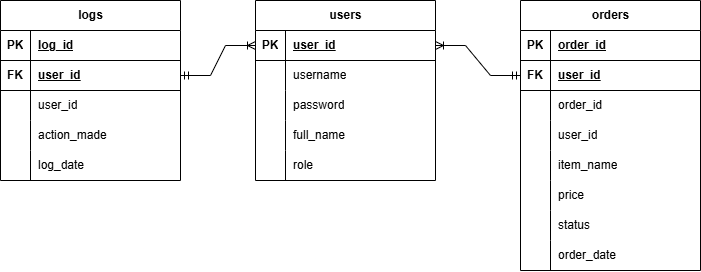

The diagram above was exported from draw.io. Its source (the exported page's mxGraphModel, read from the mxfile embedded in the PNG):
<mxGraphModel dx="1215" dy="718" grid="1" gridSize="10" guides="1" tooltips="1" connect="1" arrows="1" fold="1" page="1" pageScale="1" pageWidth="850" pageHeight="1100" math="0" shadow="0">
  <root>
    <mxCell id="0" />
    <mxCell id="1" parent="0" />
    <mxCell id="zOFraSwjQGKSw5V_CiwH-1" parent="1" style="shape=table;startSize=30;container=1;collapsible=1;childLayout=tableLayout;fixedRows=1;rowLines=0;fontStyle=1;align=center;resizeLast=1;html=1;" value="users" vertex="1">
      <mxGeometry height="180" width="180" x="335" y="120" as="geometry" />
    </mxCell>
    <mxCell id="zOFraSwjQGKSw5V_CiwH-2" parent="zOFraSwjQGKSw5V_CiwH-1" style="shape=tableRow;horizontal=0;startSize=0;swimlaneHead=0;swimlaneBody=0;fillColor=none;collapsible=0;dropTarget=0;points=[[0,0.5],[1,0.5]];portConstraint=eastwest;top=0;left=0;right=0;bottom=1;" value="" vertex="1">
      <mxGeometry height="30" width="180" y="30" as="geometry" />
    </mxCell>
    <mxCell id="zOFraSwjQGKSw5V_CiwH-3" parent="zOFraSwjQGKSw5V_CiwH-2" style="shape=partialRectangle;connectable=0;fillColor=none;top=0;left=0;bottom=0;right=0;fontStyle=1;overflow=hidden;whiteSpace=wrap;html=1;" value="PK" vertex="1">
      <mxGeometry height="30" width="30" as="geometry">
        <mxRectangle height="30" width="30" as="alternateBounds" />
      </mxGeometry>
    </mxCell>
    <mxCell id="zOFraSwjQGKSw5V_CiwH-4" parent="zOFraSwjQGKSw5V_CiwH-2" style="shape=partialRectangle;connectable=0;fillColor=none;top=0;left=0;bottom=0;right=0;align=left;spacingLeft=6;fontStyle=5;overflow=hidden;whiteSpace=wrap;html=1;" value="user_id" vertex="1">
      <mxGeometry height="30" width="150" x="30" as="geometry">
        <mxRectangle height="30" width="150" as="alternateBounds" />
      </mxGeometry>
    </mxCell>
    <mxCell id="zOFraSwjQGKSw5V_CiwH-5" parent="zOFraSwjQGKSw5V_CiwH-1" style="shape=tableRow;horizontal=0;startSize=0;swimlaneHead=0;swimlaneBody=0;fillColor=none;collapsible=0;dropTarget=0;points=[[0,0.5],[1,0.5]];portConstraint=eastwest;top=0;left=0;right=0;bottom=0;" value="" vertex="1">
      <mxGeometry height="30" width="180" y="60" as="geometry" />
    </mxCell>
    <mxCell id="zOFraSwjQGKSw5V_CiwH-6" parent="zOFraSwjQGKSw5V_CiwH-5" style="shape=partialRectangle;connectable=0;fillColor=none;top=0;left=0;bottom=0;right=0;editable=1;overflow=hidden;whiteSpace=wrap;html=1;" value="" vertex="1">
      <mxGeometry height="30" width="30" as="geometry">
        <mxRectangle height="30" width="30" as="alternateBounds" />
      </mxGeometry>
    </mxCell>
    <mxCell id="zOFraSwjQGKSw5V_CiwH-7" parent="zOFraSwjQGKSw5V_CiwH-5" style="shape=partialRectangle;connectable=0;fillColor=none;top=0;left=0;bottom=0;right=0;align=left;spacingLeft=6;overflow=hidden;whiteSpace=wrap;html=1;" value="username" vertex="1">
      <mxGeometry height="30" width="150" x="30" as="geometry">
        <mxRectangle height="30" width="150" as="alternateBounds" />
      </mxGeometry>
    </mxCell>
    <mxCell id="zOFraSwjQGKSw5V_CiwH-8" parent="zOFraSwjQGKSw5V_CiwH-1" style="shape=tableRow;horizontal=0;startSize=0;swimlaneHead=0;swimlaneBody=0;fillColor=none;collapsible=0;dropTarget=0;points=[[0,0.5],[1,0.5]];portConstraint=eastwest;top=0;left=0;right=0;bottom=0;" value="" vertex="1">
      <mxGeometry height="30" width="180" y="90" as="geometry" />
    </mxCell>
    <mxCell id="zOFraSwjQGKSw5V_CiwH-9" parent="zOFraSwjQGKSw5V_CiwH-8" style="shape=partialRectangle;connectable=0;fillColor=none;top=0;left=0;bottom=0;right=0;editable=1;overflow=hidden;whiteSpace=wrap;html=1;" value="" vertex="1">
      <mxGeometry height="30" width="30" as="geometry">
        <mxRectangle height="30" width="30" as="alternateBounds" />
      </mxGeometry>
    </mxCell>
    <mxCell id="zOFraSwjQGKSw5V_CiwH-10" parent="zOFraSwjQGKSw5V_CiwH-8" style="shape=partialRectangle;connectable=0;fillColor=none;top=0;left=0;bottom=0;right=0;align=left;spacingLeft=6;overflow=hidden;whiteSpace=wrap;html=1;" value="password" vertex="1">
      <mxGeometry height="30" width="150" x="30" as="geometry">
        <mxRectangle height="30" width="150" as="alternateBounds" />
      </mxGeometry>
    </mxCell>
    <mxCell id="zOFraSwjQGKSw5V_CiwH-11" parent="zOFraSwjQGKSw5V_CiwH-1" style="shape=tableRow;horizontal=0;startSize=0;swimlaneHead=0;swimlaneBody=0;fillColor=none;collapsible=0;dropTarget=0;points=[[0,0.5],[1,0.5]];portConstraint=eastwest;top=0;left=0;right=0;bottom=0;" value="" vertex="1">
      <mxGeometry height="30" width="180" y="120" as="geometry" />
    </mxCell>
    <mxCell id="zOFraSwjQGKSw5V_CiwH-12" parent="zOFraSwjQGKSw5V_CiwH-11" style="shape=partialRectangle;connectable=0;fillColor=none;top=0;left=0;bottom=0;right=0;editable=1;overflow=hidden;whiteSpace=wrap;html=1;" value="" vertex="1">
      <mxGeometry height="30" width="30" as="geometry">
        <mxRectangle height="30" width="30" as="alternateBounds" />
      </mxGeometry>
    </mxCell>
    <mxCell id="zOFraSwjQGKSw5V_CiwH-13" parent="zOFraSwjQGKSw5V_CiwH-11" style="shape=partialRectangle;connectable=0;fillColor=none;top=0;left=0;bottom=0;right=0;align=left;spacingLeft=6;overflow=hidden;whiteSpace=wrap;html=1;" value="full_name" vertex="1">
      <mxGeometry height="30" width="150" x="30" as="geometry">
        <mxRectangle height="30" width="150" as="alternateBounds" />
      </mxGeometry>
    </mxCell>
    <mxCell id="zOFraSwjQGKSw5V_CiwH-14" parent="zOFraSwjQGKSw5V_CiwH-1" style="shape=tableRow;horizontal=0;startSize=0;swimlaneHead=0;swimlaneBody=0;fillColor=none;collapsible=0;dropTarget=0;points=[[0,0.5],[1,0.5]];portConstraint=eastwest;top=0;left=0;right=0;bottom=0;" vertex="1">
      <mxGeometry height="30" width="180" y="150" as="geometry" />
    </mxCell>
    <mxCell id="zOFraSwjQGKSw5V_CiwH-15" parent="zOFraSwjQGKSw5V_CiwH-14" style="shape=partialRectangle;connectable=0;fillColor=none;top=0;left=0;bottom=0;right=0;editable=1;overflow=hidden;whiteSpace=wrap;html=1;" vertex="1">
      <mxGeometry height="30" width="30" as="geometry">
        <mxRectangle height="30" width="30" as="alternateBounds" />
      </mxGeometry>
    </mxCell>
    <mxCell id="zOFraSwjQGKSw5V_CiwH-16" parent="zOFraSwjQGKSw5V_CiwH-14" style="shape=partialRectangle;connectable=0;fillColor=none;top=0;left=0;bottom=0;right=0;align=left;spacingLeft=6;overflow=hidden;whiteSpace=wrap;html=1;" value="role" vertex="1">
      <mxGeometry height="30" width="150" x="30" as="geometry">
        <mxRectangle height="30" width="150" as="alternateBounds" />
      </mxGeometry>
    </mxCell>
    <mxCell id="zOFraSwjQGKSw5V_CiwH-17" parent="1" style="shape=table;startSize=30;container=1;collapsible=1;childLayout=tableLayout;fixedRows=1;rowLines=0;fontStyle=1;align=center;resizeLast=1;html=1;" value="orders" vertex="1">
      <mxGeometry height="270" width="180" x="600" y="120" as="geometry" />
    </mxCell>
    <mxCell id="zOFraSwjQGKSw5V_CiwH-18" parent="zOFraSwjQGKSw5V_CiwH-17" style="shape=tableRow;horizontal=0;startSize=0;swimlaneHead=0;swimlaneBody=0;fillColor=none;collapsible=0;dropTarget=0;points=[[0,0.5],[1,0.5]];portConstraint=eastwest;top=0;left=0;right=0;bottom=1;" value="" vertex="1">
      <mxGeometry height="30" width="180" y="30" as="geometry" />
    </mxCell>
    <mxCell id="zOFraSwjQGKSw5V_CiwH-19" parent="zOFraSwjQGKSw5V_CiwH-18" style="shape=partialRectangle;connectable=0;fillColor=none;top=0;left=0;bottom=0;right=0;fontStyle=1;overflow=hidden;whiteSpace=wrap;html=1;" value="PK" vertex="1">
      <mxGeometry height="30" width="30" as="geometry">
        <mxRectangle height="30" width="30" as="alternateBounds" />
      </mxGeometry>
    </mxCell>
    <mxCell id="zOFraSwjQGKSw5V_CiwH-20" parent="zOFraSwjQGKSw5V_CiwH-18" style="shape=partialRectangle;connectable=0;fillColor=none;top=0;left=0;bottom=0;right=0;align=left;spacingLeft=6;fontStyle=5;overflow=hidden;whiteSpace=wrap;html=1;" value="order_id" vertex="1">
      <mxGeometry height="30" width="150" x="30" as="geometry">
        <mxRectangle height="30" width="150" as="alternateBounds" />
      </mxGeometry>
    </mxCell>
    <mxCell id="zOFraSwjQGKSw5V_CiwH-39" parent="zOFraSwjQGKSw5V_CiwH-17" style="shape=tableRow;horizontal=0;startSize=0;swimlaneHead=0;swimlaneBody=0;fillColor=none;collapsible=0;dropTarget=0;points=[[0,0.5],[1,0.5]];portConstraint=eastwest;top=0;left=0;right=0;bottom=1;" vertex="1">
      <mxGeometry height="30" width="180" y="60" as="geometry" />
    </mxCell>
    <mxCell id="zOFraSwjQGKSw5V_CiwH-40" parent="zOFraSwjQGKSw5V_CiwH-39" style="shape=partialRectangle;connectable=0;fillColor=none;top=0;left=0;bottom=0;right=0;fontStyle=1;overflow=hidden;whiteSpace=wrap;html=1;" value="FK" vertex="1">
      <mxGeometry height="30" width="30" as="geometry">
        <mxRectangle height="30" width="30" as="alternateBounds" />
      </mxGeometry>
    </mxCell>
    <mxCell id="zOFraSwjQGKSw5V_CiwH-41" parent="zOFraSwjQGKSw5V_CiwH-39" style="shape=partialRectangle;connectable=0;fillColor=none;top=0;left=0;bottom=0;right=0;align=left;spacingLeft=6;fontStyle=5;overflow=hidden;whiteSpace=wrap;html=1;" value="user_id" vertex="1">
      <mxGeometry height="30" width="150" x="30" as="geometry">
        <mxRectangle height="30" width="150" as="alternateBounds" />
      </mxGeometry>
    </mxCell>
    <mxCell id="zOFraSwjQGKSw5V_CiwH-21" parent="zOFraSwjQGKSw5V_CiwH-17" style="shape=tableRow;horizontal=0;startSize=0;swimlaneHead=0;swimlaneBody=0;fillColor=none;collapsible=0;dropTarget=0;points=[[0,0.5],[1,0.5]];portConstraint=eastwest;top=0;left=0;right=0;bottom=0;" value="" vertex="1">
      <mxGeometry height="30" width="180" y="90" as="geometry" />
    </mxCell>
    <mxCell id="zOFraSwjQGKSw5V_CiwH-22" parent="zOFraSwjQGKSw5V_CiwH-21" style="shape=partialRectangle;connectable=0;fillColor=none;top=0;left=0;bottom=0;right=0;editable=1;overflow=hidden;whiteSpace=wrap;html=1;" value="" vertex="1">
      <mxGeometry height="30" width="30" as="geometry">
        <mxRectangle height="30" width="30" as="alternateBounds" />
      </mxGeometry>
    </mxCell>
    <mxCell id="zOFraSwjQGKSw5V_CiwH-23" parent="zOFraSwjQGKSw5V_CiwH-21" style="shape=partialRectangle;connectable=0;fillColor=none;top=0;left=0;bottom=0;right=0;align=left;spacingLeft=6;overflow=hidden;whiteSpace=wrap;html=1;" value="order_id" vertex="1">
      <mxGeometry height="30" width="150" x="30" as="geometry">
        <mxRectangle height="30" width="150" as="alternateBounds" />
      </mxGeometry>
    </mxCell>
    <mxCell id="zOFraSwjQGKSw5V_CiwH-24" parent="zOFraSwjQGKSw5V_CiwH-17" style="shape=tableRow;horizontal=0;startSize=0;swimlaneHead=0;swimlaneBody=0;fillColor=none;collapsible=0;dropTarget=0;points=[[0,0.5],[1,0.5]];portConstraint=eastwest;top=0;left=0;right=0;bottom=0;" value="" vertex="1">
      <mxGeometry height="30" width="180" y="120" as="geometry" />
    </mxCell>
    <mxCell id="zOFraSwjQGKSw5V_CiwH-25" parent="zOFraSwjQGKSw5V_CiwH-24" style="shape=partialRectangle;connectable=0;fillColor=none;top=0;left=0;bottom=0;right=0;editable=1;overflow=hidden;whiteSpace=wrap;html=1;" value="" vertex="1">
      <mxGeometry height="30" width="30" as="geometry">
        <mxRectangle height="30" width="30" as="alternateBounds" />
      </mxGeometry>
    </mxCell>
    <mxCell id="zOFraSwjQGKSw5V_CiwH-26" parent="zOFraSwjQGKSw5V_CiwH-24" style="shape=partialRectangle;connectable=0;fillColor=none;top=0;left=0;bottom=0;right=0;align=left;spacingLeft=6;overflow=hidden;whiteSpace=wrap;html=1;" value="user_id" vertex="1">
      <mxGeometry height="30" width="150" x="30" as="geometry">
        <mxRectangle height="30" width="150" as="alternateBounds" />
      </mxGeometry>
    </mxCell>
    <mxCell id="zOFraSwjQGKSw5V_CiwH-27" parent="zOFraSwjQGKSw5V_CiwH-17" style="shape=tableRow;horizontal=0;startSize=0;swimlaneHead=0;swimlaneBody=0;fillColor=none;collapsible=0;dropTarget=0;points=[[0,0.5],[1,0.5]];portConstraint=eastwest;top=0;left=0;right=0;bottom=0;" value="" vertex="1">
      <mxGeometry height="30" width="180" y="150" as="geometry" />
    </mxCell>
    <mxCell id="zOFraSwjQGKSw5V_CiwH-28" parent="zOFraSwjQGKSw5V_CiwH-27" style="shape=partialRectangle;connectable=0;fillColor=none;top=0;left=0;bottom=0;right=0;editable=1;overflow=hidden;whiteSpace=wrap;html=1;" value="" vertex="1">
      <mxGeometry height="30" width="30" as="geometry">
        <mxRectangle height="30" width="30" as="alternateBounds" />
      </mxGeometry>
    </mxCell>
    <mxCell id="zOFraSwjQGKSw5V_CiwH-29" parent="zOFraSwjQGKSw5V_CiwH-27" style="shape=partialRectangle;connectable=0;fillColor=none;top=0;left=0;bottom=0;right=0;align=left;spacingLeft=6;overflow=hidden;whiteSpace=wrap;html=1;" value="item_name" vertex="1">
      <mxGeometry height="30" width="150" x="30" as="geometry">
        <mxRectangle height="30" width="150" as="alternateBounds" />
      </mxGeometry>
    </mxCell>
    <mxCell id="zOFraSwjQGKSw5V_CiwH-30" parent="zOFraSwjQGKSw5V_CiwH-17" style="shape=tableRow;horizontal=0;startSize=0;swimlaneHead=0;swimlaneBody=0;fillColor=none;collapsible=0;dropTarget=0;points=[[0,0.5],[1,0.5]];portConstraint=eastwest;top=0;left=0;right=0;bottom=0;" vertex="1">
      <mxGeometry height="30" width="180" y="180" as="geometry" />
    </mxCell>
    <mxCell id="zOFraSwjQGKSw5V_CiwH-31" parent="zOFraSwjQGKSw5V_CiwH-30" style="shape=partialRectangle;connectable=0;fillColor=none;top=0;left=0;bottom=0;right=0;editable=1;overflow=hidden;whiteSpace=wrap;html=1;" vertex="1">
      <mxGeometry height="30" width="30" as="geometry">
        <mxRectangle height="30" width="30" as="alternateBounds" />
      </mxGeometry>
    </mxCell>
    <mxCell id="zOFraSwjQGKSw5V_CiwH-32" parent="zOFraSwjQGKSw5V_CiwH-30" style="shape=partialRectangle;connectable=0;fillColor=none;top=0;left=0;bottom=0;right=0;align=left;spacingLeft=6;overflow=hidden;whiteSpace=wrap;html=1;" value="price" vertex="1">
      <mxGeometry height="30" width="150" x="30" as="geometry">
        <mxRectangle height="30" width="150" as="alternateBounds" />
      </mxGeometry>
    </mxCell>
    <mxCell id="zOFraSwjQGKSw5V_CiwH-33" parent="zOFraSwjQGKSw5V_CiwH-17" style="shape=tableRow;horizontal=0;startSize=0;swimlaneHead=0;swimlaneBody=0;fillColor=none;collapsible=0;dropTarget=0;points=[[0,0.5],[1,0.5]];portConstraint=eastwest;top=0;left=0;right=0;bottom=0;" vertex="1">
      <mxGeometry height="30" width="180" y="210" as="geometry" />
    </mxCell>
    <mxCell id="zOFraSwjQGKSw5V_CiwH-34" parent="zOFraSwjQGKSw5V_CiwH-33" style="shape=partialRectangle;connectable=0;fillColor=none;top=0;left=0;bottom=0;right=0;editable=1;overflow=hidden;whiteSpace=wrap;html=1;" vertex="1">
      <mxGeometry height="30" width="30" as="geometry">
        <mxRectangle height="30" width="30" as="alternateBounds" />
      </mxGeometry>
    </mxCell>
    <mxCell id="zOFraSwjQGKSw5V_CiwH-35" parent="zOFraSwjQGKSw5V_CiwH-33" style="shape=partialRectangle;connectable=0;fillColor=none;top=0;left=0;bottom=0;right=0;align=left;spacingLeft=6;overflow=hidden;whiteSpace=wrap;html=1;" value="status" vertex="1">
      <mxGeometry height="30" width="150" x="30" as="geometry">
        <mxRectangle height="30" width="150" as="alternateBounds" />
      </mxGeometry>
    </mxCell>
    <mxCell id="zOFraSwjQGKSw5V_CiwH-36" parent="zOFraSwjQGKSw5V_CiwH-17" style="shape=tableRow;horizontal=0;startSize=0;swimlaneHead=0;swimlaneBody=0;fillColor=none;collapsible=0;dropTarget=0;points=[[0,0.5],[1,0.5]];portConstraint=eastwest;top=0;left=0;right=0;bottom=0;" vertex="1">
      <mxGeometry height="30" width="180" y="240" as="geometry" />
    </mxCell>
    <mxCell id="zOFraSwjQGKSw5V_CiwH-37" parent="zOFraSwjQGKSw5V_CiwH-36" style="shape=partialRectangle;connectable=0;fillColor=none;top=0;left=0;bottom=0;right=0;editable=1;overflow=hidden;whiteSpace=wrap;html=1;" vertex="1">
      <mxGeometry height="30" width="30" as="geometry">
        <mxRectangle height="30" width="30" as="alternateBounds" />
      </mxGeometry>
    </mxCell>
    <mxCell id="zOFraSwjQGKSw5V_CiwH-38" parent="zOFraSwjQGKSw5V_CiwH-36" style="shape=partialRectangle;connectable=0;fillColor=none;top=0;left=0;bottom=0;right=0;align=left;spacingLeft=6;overflow=hidden;whiteSpace=wrap;html=1;" value="order_date" vertex="1">
      <mxGeometry height="30" width="150" x="30" as="geometry">
        <mxRectangle height="30" width="150" as="alternateBounds" />
      </mxGeometry>
    </mxCell>
    <mxCell id="zOFraSwjQGKSw5V_CiwH-42" parent="1" style="shape=table;startSize=30;container=1;collapsible=1;childLayout=tableLayout;fixedRows=1;rowLines=0;fontStyle=1;align=center;resizeLast=1;html=1;" value="logs" vertex="1">
      <mxGeometry height="180" width="180" x="80" y="120" as="geometry" />
    </mxCell>
    <mxCell id="zOFraSwjQGKSw5V_CiwH-43" parent="zOFraSwjQGKSw5V_CiwH-42" style="shape=tableRow;horizontal=0;startSize=0;swimlaneHead=0;swimlaneBody=0;fillColor=none;collapsible=0;dropTarget=0;points=[[0,0.5],[1,0.5]];portConstraint=eastwest;top=0;left=0;right=0;bottom=1;" value="" vertex="1">
      <mxGeometry height="30" width="180" y="30" as="geometry" />
    </mxCell>
    <mxCell id="zOFraSwjQGKSw5V_CiwH-44" parent="zOFraSwjQGKSw5V_CiwH-43" style="shape=partialRectangle;connectable=0;fillColor=none;top=0;left=0;bottom=0;right=0;fontStyle=1;overflow=hidden;whiteSpace=wrap;html=1;" value="PK" vertex="1">
      <mxGeometry height="30" width="30" as="geometry">
        <mxRectangle height="30" width="30" as="alternateBounds" />
      </mxGeometry>
    </mxCell>
    <mxCell id="zOFraSwjQGKSw5V_CiwH-45" parent="zOFraSwjQGKSw5V_CiwH-43" style="shape=partialRectangle;connectable=0;fillColor=none;top=0;left=0;bottom=0;right=0;align=left;spacingLeft=6;fontStyle=5;overflow=hidden;whiteSpace=wrap;html=1;" value="log_id" vertex="1">
      <mxGeometry height="30" width="150" x="30" as="geometry">
        <mxRectangle height="30" width="150" as="alternateBounds" />
      </mxGeometry>
    </mxCell>
    <mxCell id="zOFraSwjQGKSw5V_CiwH-55" parent="zOFraSwjQGKSw5V_CiwH-42" style="shape=tableRow;horizontal=0;startSize=0;swimlaneHead=0;swimlaneBody=0;fillColor=none;collapsible=0;dropTarget=0;points=[[0,0.5],[1,0.5]];portConstraint=eastwest;top=0;left=0;right=0;bottom=1;" vertex="1">
      <mxGeometry height="30" width="180" y="60" as="geometry" />
    </mxCell>
    <mxCell id="zOFraSwjQGKSw5V_CiwH-56" parent="zOFraSwjQGKSw5V_CiwH-55" style="shape=partialRectangle;connectable=0;fillColor=none;top=0;left=0;bottom=0;right=0;fontStyle=1;overflow=hidden;whiteSpace=wrap;html=1;" value="FK" vertex="1">
      <mxGeometry height="30" width="30" as="geometry">
        <mxRectangle height="30" width="30" as="alternateBounds" />
      </mxGeometry>
    </mxCell>
    <mxCell id="zOFraSwjQGKSw5V_CiwH-57" parent="zOFraSwjQGKSw5V_CiwH-55" style="shape=partialRectangle;connectable=0;fillColor=none;top=0;left=0;bottom=0;right=0;align=left;spacingLeft=6;fontStyle=5;overflow=hidden;whiteSpace=wrap;html=1;" value="user_id" vertex="1">
      <mxGeometry height="30" width="150" x="30" as="geometry">
        <mxRectangle height="30" width="150" as="alternateBounds" />
      </mxGeometry>
    </mxCell>
    <mxCell id="zOFraSwjQGKSw5V_CiwH-46" parent="zOFraSwjQGKSw5V_CiwH-42" style="shape=tableRow;horizontal=0;startSize=0;swimlaneHead=0;swimlaneBody=0;fillColor=none;collapsible=0;dropTarget=0;points=[[0,0.5],[1,0.5]];portConstraint=eastwest;top=0;left=0;right=0;bottom=0;" value="" vertex="1">
      <mxGeometry height="30" width="180" y="90" as="geometry" />
    </mxCell>
    <mxCell id="zOFraSwjQGKSw5V_CiwH-47" parent="zOFraSwjQGKSw5V_CiwH-46" style="shape=partialRectangle;connectable=0;fillColor=none;top=0;left=0;bottom=0;right=0;editable=1;overflow=hidden;whiteSpace=wrap;html=1;" value="" vertex="1">
      <mxGeometry height="30" width="30" as="geometry">
        <mxRectangle height="30" width="30" as="alternateBounds" />
      </mxGeometry>
    </mxCell>
    <mxCell id="zOFraSwjQGKSw5V_CiwH-48" parent="zOFraSwjQGKSw5V_CiwH-46" style="shape=partialRectangle;connectable=0;fillColor=none;top=0;left=0;bottom=0;right=0;align=left;spacingLeft=6;overflow=hidden;whiteSpace=wrap;html=1;" value="user_id" vertex="1">
      <mxGeometry height="30" width="150" x="30" as="geometry">
        <mxRectangle height="30" width="150" as="alternateBounds" />
      </mxGeometry>
    </mxCell>
    <mxCell id="zOFraSwjQGKSw5V_CiwH-49" parent="zOFraSwjQGKSw5V_CiwH-42" style="shape=tableRow;horizontal=0;startSize=0;swimlaneHead=0;swimlaneBody=0;fillColor=none;collapsible=0;dropTarget=0;points=[[0,0.5],[1,0.5]];portConstraint=eastwest;top=0;left=0;right=0;bottom=0;" value="" vertex="1">
      <mxGeometry height="30" width="180" y="120" as="geometry" />
    </mxCell>
    <mxCell id="zOFraSwjQGKSw5V_CiwH-50" parent="zOFraSwjQGKSw5V_CiwH-49" style="shape=partialRectangle;connectable=0;fillColor=none;top=0;left=0;bottom=0;right=0;editable=1;overflow=hidden;whiteSpace=wrap;html=1;" value="" vertex="1">
      <mxGeometry height="30" width="30" as="geometry">
        <mxRectangle height="30" width="30" as="alternateBounds" />
      </mxGeometry>
    </mxCell>
    <mxCell id="zOFraSwjQGKSw5V_CiwH-51" parent="zOFraSwjQGKSw5V_CiwH-49" style="shape=partialRectangle;connectable=0;fillColor=none;top=0;left=0;bottom=0;right=0;align=left;spacingLeft=6;overflow=hidden;whiteSpace=wrap;html=1;" value="action_made" vertex="1">
      <mxGeometry height="30" width="150" x="30" as="geometry">
        <mxRectangle height="30" width="150" as="alternateBounds" />
      </mxGeometry>
    </mxCell>
    <mxCell id="zOFraSwjQGKSw5V_CiwH-52" parent="zOFraSwjQGKSw5V_CiwH-42" style="shape=tableRow;horizontal=0;startSize=0;swimlaneHead=0;swimlaneBody=0;fillColor=none;collapsible=0;dropTarget=0;points=[[0,0.5],[1,0.5]];portConstraint=eastwest;top=0;left=0;right=0;bottom=0;" value="" vertex="1">
      <mxGeometry height="30" width="180" y="150" as="geometry" />
    </mxCell>
    <mxCell id="zOFraSwjQGKSw5V_CiwH-53" parent="zOFraSwjQGKSw5V_CiwH-52" style="shape=partialRectangle;connectable=0;fillColor=none;top=0;left=0;bottom=0;right=0;editable=1;overflow=hidden;whiteSpace=wrap;html=1;" value="" vertex="1">
      <mxGeometry height="30" width="30" as="geometry">
        <mxRectangle height="30" width="30" as="alternateBounds" />
      </mxGeometry>
    </mxCell>
    <mxCell id="zOFraSwjQGKSw5V_CiwH-54" parent="zOFraSwjQGKSw5V_CiwH-52" style="shape=partialRectangle;connectable=0;fillColor=none;top=0;left=0;bottom=0;right=0;align=left;spacingLeft=6;overflow=hidden;whiteSpace=wrap;html=1;" value="log_date" vertex="1">
      <mxGeometry height="30" width="150" x="30" as="geometry">
        <mxRectangle height="30" width="150" as="alternateBounds" />
      </mxGeometry>
    </mxCell>
    <mxCell id="zOFraSwjQGKSw5V_CiwH-62" edge="1" parent="1" source="zOFraSwjQGKSw5V_CiwH-55" style="edgeStyle=entityRelationEdgeStyle;fontSize=12;html=1;endArrow=ERoneToMany;startArrow=ERmandOne;rounded=0;entryX=0;entryY=0.5;entryDx=0;entryDy=0;exitX=1;exitY=0.5;exitDx=0;exitDy=0;" target="zOFraSwjQGKSw5V_CiwH-2" value="">
      <mxGeometry height="100" relative="1" width="100" as="geometry">
        <mxPoint x="250" y="200" as="sourcePoint" />
        <mxPoint x="350" y="100" as="targetPoint" />
      </mxGeometry>
    </mxCell>
    <mxCell id="zOFraSwjQGKSw5V_CiwH-63" edge="1" parent="1" source="zOFraSwjQGKSw5V_CiwH-39" style="edgeStyle=entityRelationEdgeStyle;fontSize=12;html=1;endArrow=ERoneToMany;startArrow=ERmandOne;rounded=0;entryX=1;entryY=0.5;entryDx=0;entryDy=0;" target="zOFraSwjQGKSw5V_CiwH-2" value="">
      <mxGeometry height="100" relative="1" width="100" as="geometry">
        <mxPoint x="430" y="230" as="sourcePoint" />
        <mxPoint x="530" y="130" as="targetPoint" />
      </mxGeometry>
    </mxCell>
  </root>
</mxGraphModel>